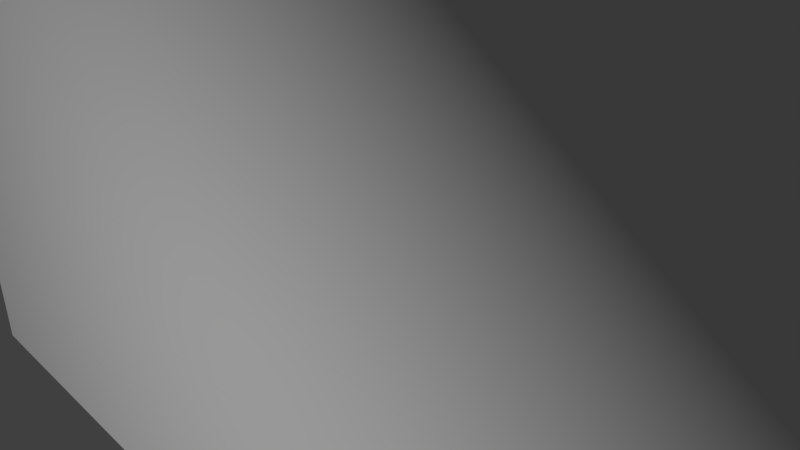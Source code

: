 # Source: array_split_12.blend  (saved by Blender 2.78.0; exported with 4.5.12 LTS)
import bpy
from mathutils import Matrix  # noqa: F401  (used for matrix-valued properties, if any)

bpy.ops.wm.read_factory_settings(use_empty=True)
scene = bpy.context.scene
scene.name = 'Scene'

# ---- collections
col_collection_1 = bpy.data.collections.new('Collection 1'); scene.collection.children.link(col_collection_1)

# ---- world
world_world = bpy.data.worlds.new('World'); scene.world = world_world
world_world.color = (0.05088, 0.05088, 0.05088)
world_world.use_sun_shadow = False
world_world.sun_shadow_jitter_overblur = 0.0
world_world.cycles.sampling_method = 'MANUAL'

# ---- cameras
cam_camera = bpy.data.cameras.new('Camera')
cam_camera.clip_end = 100.0
cam_camera.lens = 35.0
cam_camera.sensor_width = 32.0
cam_camera.sensor_height = 18.0
cam_camera.ortho_scale = 7.314
cam_camera.dof.focus_distance = 0.0
cam_camera.dof.aperture_fstop = 128.0

# ---- lights
light_lamp = bpy.data.lights.new('Lamp', 'AREA')
light_lamp.transmission_factor = 0.0
light_lamp.cutoff_distance = 30.0
light_lamp.energy = 4320.0
light_lamp.shadow_buffer_clip_start = 1.001
light_lamp.shadow_soft_size = 0.1
light_lamp.shadow_maximum_resolution = 0.006
light_lamp.use_absolute_resolution = True
light_lamp.shape = 'RECTANGLE'
light_lamp.size = 0.1
light_lamp.size_y = 0.1

# ---- meshes
me_plane_063 = bpy.data.meshes.new('Plane.063')
me_plane_063.from_pydata([(0.125, -0.125, 0.0), (0.125, 0.125, 0.0), (-0.125, 0.125, 0.0), (-0.125, -0.125, 0.0)], [], [(3, 0, 1, 2)])
_uv = me_plane_063.uv_layers.new(name='UVMap')
_uv.uv.foreach_set('vector', [0.625, 0.375, 0.625, 0.25, 0.75, 0.25, 0.75, 0.375])
me_plane_063.use_remesh_preserve_volume = False
me_plane_063.use_remesh_preserve_attributes = False
me_plane_063.use_mirror_vertex_groups = False
me_plane_063.update()
me_plane_062 = bpy.data.meshes.new('Plane.062')
me_plane_062.from_pydata([(-0.125, -0.125, 0.0), (-0.125, 0.125, 0.0), (0.125, 0.125, 0.0), (0.125, -0.125, 0.0)], [], [(0, 3, 2, 1)])
_uv = me_plane_062.uv_layers.new(name='UVMap')
_uv.uv.foreach_set('vector', [0.625, 0.75, 0.625, 0.625, 0.75, 0.625, 0.75, 0.75])
me_plane_062.use_remesh_preserve_volume = False
me_plane_062.use_remesh_preserve_attributes = False
me_plane_062.use_mirror_vertex_groups = False
me_plane_062.update()
me_plane_061 = bpy.data.meshes.new('Plane.061')
me_plane_061.from_pydata([(0.125, -0.125, 0.0), (0.125, 0.125, 0.0), (-0.125, 0.125, 0.0), (-0.125, -0.125, 0.0)], [], [(3, 0, 1, 2)])
_uv = me_plane_061.uv_layers.new(name='UVMap')
_uv.uv.foreach_set('vector', [0.625, 0.875, 0.625, 0.75, 0.75, 0.75, 0.75, 0.875])
me_plane_061.use_remesh_preserve_volume = False
me_plane_061.use_remesh_preserve_attributes = False
me_plane_061.use_mirror_vertex_groups = False
me_plane_061.update()
me_plane_060 = bpy.data.meshes.new('Plane.060')
me_plane_060.from_pydata([(-0.125, -0.125, 0.0), (-0.125, 0.125, 0.0), (0.125, 0.125, 0.0), (0.125, -0.125, 0.0)], [], [(0, 3, 2, 1)])
_uv = me_plane_060.uv_layers.new(name='UVMap')
_uv.uv.foreach_set('vector', [0.125, 0.75, 0.125, 0.625, 0.25, 0.625, 0.25, 0.75])
me_plane_060.use_remesh_preserve_volume = False
me_plane_060.use_remesh_preserve_attributes = False
me_plane_060.use_mirror_vertex_groups = False
me_plane_060.update()
me_plane_059 = bpy.data.meshes.new('Plane.059')
me_plane_059.from_pydata([(0.125, -0.125, 0.0), (0.125, 0.125, 0.0), (-0.125, 0.125, 0.0), (-0.125, -0.125, 0.0)], [], [(3, 0, 1, 2)])
_uv = me_plane_059.uv_layers.new(name='UVMap')
_uv.uv.foreach_set('vector', [0.125, 0.875, 0.125, 0.75, 0.25, 0.75, 0.25, 0.875])
me_plane_059.use_remesh_preserve_volume = False
me_plane_059.use_remesh_preserve_attributes = False
me_plane_059.use_mirror_vertex_groups = False
me_plane_059.update()
me_plane_058 = bpy.data.meshes.new('Plane.058')
me_plane_058.from_pydata([(-0.125, -0.125, 0.0), (-0.125, 0.125, 0.0), (0.125, 0.125, 0.0), (0.125, -0.125, 0.0)], [], [(0, 3, 2, 1)])
_uv = me_plane_058.uv_layers.new(name='UVMap')
_uv.uv.foreach_set('vector', [0.125, 0.25, 0.125, 0.125, 0.25, 0.125, 0.25, 0.25])
me_plane_058.use_remesh_preserve_volume = False
me_plane_058.use_remesh_preserve_attributes = False
me_plane_058.use_mirror_vertex_groups = False
me_plane_058.update()
me_plane_057 = bpy.data.meshes.new('Plane.057')
me_plane_057.from_pydata([(0.125, -0.125, 0.0), (0.125, 0.125, 0.0), (-0.125, 0.125, 0.0), (-0.125, -0.125, 0.0)], [], [(3, 0, 1, 2)])
_uv = me_plane_057.uv_layers.new(name='UVMap')
_uv.uv.foreach_set('vector', [0.125, 0.375, 0.125, 0.25, 0.25, 0.25, 0.25, 0.375])
me_plane_057.use_remesh_preserve_volume = False
me_plane_057.use_remesh_preserve_attributes = False
me_plane_057.use_mirror_vertex_groups = False
me_plane_057.update()
me_plane_056 = bpy.data.meshes.new('Plane.056')
me_plane_056.from_pydata([(0.125, -0.125, 0.0), (-0.125, -0.125, 0.0), (-0.125, 0.125, 0.0), (0.125, 0.125, 0.0)], [], [(1, 0, 3, 2)])
_uv = me_plane_056.uv_layers.new(name='UVMap')
_uv.uv.foreach_set('vector', [0.5, 0.25, 0.5, 0.125, 0.625, 0.125, 0.625, 0.25])
me_plane_056.use_remesh_preserve_volume = False
me_plane_056.use_remesh_preserve_attributes = False
me_plane_056.use_mirror_vertex_groups = False
me_plane_056.update()
me_plane_055 = bpy.data.meshes.new('Plane.055')
me_plane_055.from_pydata([(0.125, -0.125, 0.0), (-0.125, -0.125, 0.0), (-0.125, 0.125, 0.0), (0.125, 0.125, 0.0)], [], [(1, 0, 3, 2)])
_uv = me_plane_055.uv_layers.new(name='UVMap')
_uv.uv.foreach_set('vector', [0.5, 0.75, 0.5, 0.625, 0.625, 0.625, 0.625, 0.75])
me_plane_055.use_remesh_preserve_volume = False
me_plane_055.use_remesh_preserve_attributes = False
me_plane_055.use_mirror_vertex_groups = False
me_plane_055.update()
me_plane_054 = bpy.data.meshes.new('Plane.054')
me_plane_054.from_pydata([(-0.125, -0.125, 0.0), (-0.125, 0.125, 0.0), (0.125, 0.125, 0.0), (0.125, -0.125, 0.0)], [], [(0, 3, 2, 1)])
_uv = me_plane_054.uv_layers.new(name='UVMap')
_uv.uv.foreach_set('vector', [0.125, 0.5, 0.125, 0.375, 0.25, 0.375, 0.25, 0.5])
me_plane_054.use_remesh_preserve_volume = False
me_plane_054.use_remesh_preserve_attributes = False
me_plane_054.use_mirror_vertex_groups = False
me_plane_054.update()
me_plane_053 = bpy.data.meshes.new('Plane.053')
me_plane_053.from_pydata([(0.125, -0.125, 0.0), (0.125, 0.125, 0.0), (-0.125, 0.125, 0.0), (-0.125, -0.125, 0.0)], [], [(3, 0, 1, 2)])
_uv = me_plane_053.uv_layers.new(name='UVMap')
_uv.uv.foreach_set('vector', [0.125, 0.625, 0.125, 0.5, 0.25, 0.5, 0.25, 0.625])
me_plane_053.use_remesh_preserve_volume = False
me_plane_053.use_remesh_preserve_attributes = False
me_plane_053.use_mirror_vertex_groups = False
me_plane_053.update()
me_plane_052 = bpy.data.meshes.new('Plane.052')
me_plane_052.from_pydata([(-0.125, -0.125, 0.0), (-0.125, 0.125, 0.0), (0.125, 0.125, 0.0), (0.125, -0.125, 0.0)], [], [(0, 3, 2, 1)])
_uv = me_plane_052.uv_layers.new(name='UVMap')
_uv.uv.foreach_set('vector', [0.625, 0.5, 0.625, 0.375, 0.75, 0.375, 0.75, 0.5])
me_plane_052.use_remesh_preserve_volume = False
me_plane_052.use_remesh_preserve_attributes = False
me_plane_052.use_mirror_vertex_groups = False
me_plane_052.update()
me_plane_051 = bpy.data.meshes.new('Plane.051')
me_plane_051.from_pydata([(0.125, -0.125, 0.0), (0.125, 0.125, 0.0), (-0.125, 0.125, 0.0), (-0.125, -0.125, 0.0)], [], [(3, 0, 1, 2)])
_uv = me_plane_051.uv_layers.new(name='UVMap')
_uv.uv.foreach_set('vector', [0.625, 0.625, 0.625, 0.5, 0.75, 0.5, 0.75, 0.625])
me_plane_051.use_remesh_preserve_volume = False
me_plane_051.use_remesh_preserve_attributes = False
me_plane_051.use_mirror_vertex_groups = False
me_plane_051.update()
me_plane_050 = bpy.data.meshes.new('Plane.050')
me_plane_050.from_pydata([(0.125, 0.125, 0.0), (-0.125, 0.125, 0.0), (-0.125, -0.125, 0.0), (0.125, -0.125, 0.0)], [], [(2, 3, 0, 1)])
_uv = me_plane_050.uv_layers.new(name='UVMap')
_uv.uv.foreach_set('vector', [0.875, 0.25, 0.875, 0.125, 1.0, 0.125, 1.0, 0.25])
me_plane_050.use_remesh_preserve_volume = False
me_plane_050.use_remesh_preserve_attributes = False
me_plane_050.use_mirror_vertex_groups = False
me_plane_050.update()
me_plane_049 = bpy.data.meshes.new('Plane.049')
me_plane_049.from_pydata([(0.125, -0.125, 0.0), (0.125, 0.125, 0.0), (-0.125, 0.125, 0.0), (-0.125, -0.125, 0.0)], [], [(3, 0, 1, 2)])
_uv = me_plane_049.uv_layers.new(name='UVMap')
_uv.uv.foreach_set('vector', [0.125, 0.125, 0.125, 1.304e-07, 0.25, 1.118e-07, 0.25, 0.125])
me_plane_049.use_remesh_preserve_volume = False
me_plane_049.use_remesh_preserve_attributes = False
me_plane_049.use_mirror_vertex_groups = False
me_plane_049.update()
me_plane_048 = bpy.data.meshes.new('Plane.048')
me_plane_048.from_pydata([(-0.125, 0.125, 0.0), (-0.125, -0.125, 0.0), (0.125, -0.125, 0.0), (0.125, 0.125, 0.0)], [], [(1, 2, 3, 0)])
_uv = me_plane_048.uv_layers.new(name='UVMap')
_uv.uv.foreach_set('vector', [0.75, 1.0, 0.75, 0.875, 0.875, 0.875, 0.875, 1.0])
me_plane_048.use_remesh_preserve_volume = False
me_plane_048.use_remesh_preserve_attributes = False
me_plane_048.use_mirror_vertex_groups = False
me_plane_048.update()
me_plane_047 = bpy.data.meshes.new('Plane.047')
me_plane_047.from_pydata([(0.125, 0.125, 0.0), (-0.125, 0.125, 0.0), (-0.125, -0.125, 0.0), (0.125, -0.125, 0.0)], [], [(2, 3, 0, 1)])
_uv = me_plane_047.uv_layers.new(name='UVMap')
_uv.uv.foreach_set('vector', [0.875, 0.75, 0.875, 0.625, 1.0, 0.625, 1.0, 0.75])
me_plane_047.use_remesh_preserve_volume = False
me_plane_047.use_remesh_preserve_attributes = False
me_plane_047.use_mirror_vertex_groups = False
me_plane_047.update()
me_plane_046 = bpy.data.meshes.new('Plane.046')
me_plane_046.from_pydata([(0.125, -0.125, 0.0), (0.125, 0.125, 0.0), (-0.125, 0.125, 0.0), (-0.125, -0.125, 0.0)], [], [(3, 0, 1, 2)])
_uv = me_plane_046.uv_layers.new(name='UVMap')
_uv.uv.foreach_set('vector', [0.625, 0.125, 0.625, 5.588e-08, 0.75, 3.725e-08, 0.75, 0.125])
me_plane_046.use_remesh_preserve_volume = False
me_plane_046.use_remesh_preserve_attributes = False
me_plane_046.use_mirror_vertex_groups = False
me_plane_046.update()
me_plane_045 = bpy.data.meshes.new('Plane.045')
me_plane_045.from_pydata([(-0.125, 0.125, 0.0), (-0.125, -0.125, 0.0), (0.125, -0.125, 0.0), (0.125, 0.125, 0.0)], [], [(1, 2, 3, 0)])
_uv = me_plane_045.uv_layers.new(name='UVMap')
_uv.uv.foreach_set('vector', [0.25, 1.0, 0.25, 0.875, 0.375, 0.875, 0.375, 1.0])
me_plane_045.use_remesh_preserve_volume = False
me_plane_045.use_remesh_preserve_attributes = False
me_plane_045.use_mirror_vertex_groups = False
me_plane_045.update()
me_plane_044 = bpy.data.meshes.new('Plane.044')
me_plane_044.from_pydata([(-0.125, 0.125, 0.0), (0.125, 0.125, 0.0), (0.125, -0.125, 0.0), (-0.125, -0.125, 0.0)], [], [(3, 2, 1, 0)])
_uv = me_plane_044.uv_layers.new(name='UVMap')
_uv.uv.foreach_set('vector', [0.375, 0.375, 0.375, 0.25, 0.5, 0.25, 0.5, 0.375])
me_plane_044.use_remesh_preserve_volume = False
me_plane_044.use_remesh_preserve_attributes = False
me_plane_044.use_mirror_vertex_groups = False
me_plane_044.update()
me_plane_043 = bpy.data.meshes.new('Plane.043')
me_plane_043.from_pydata([(-0.125, 0.125, 0.0), (0.125, 0.125, 0.0), (0.125, -0.125, 0.0), (-0.125, -0.125, 0.0)], [], [(3, 2, 1, 0)])
_uv = me_plane_043.uv_layers.new(name='UVMap')
_uv.uv.foreach_set('vector', [0.375, 0.875, 0.375, 0.75, 0.5, 0.75, 0.5, 0.875])
me_plane_043.use_remesh_preserve_volume = False
me_plane_043.use_remesh_preserve_attributes = False
me_plane_043.use_mirror_vertex_groups = False
me_plane_043.update()
me_plane_042 = bpy.data.meshes.new('Plane.042')
me_plane_042.from_pydata([(-0.125, -0.125, 0.0), (0.125, -0.125, 0.0), (-0.125, 0.125, 0.0), (0.125, 0.125, 0.0)], [], [(0, 1, 3, 2)])
_uv = me_plane_042.uv_layers.new(name='UVMap')
_uv.uv.foreach_set('vector', [0.5, 0.5, 0.5, 0.375, 0.625, 0.375, 0.625, 0.5])
me_plane_042.use_remesh_preserve_volume = False
me_plane_042.use_remesh_preserve_attributes = False
me_plane_042.use_mirror_vertex_groups = False
me_plane_042.update()
me_plane_041 = bpy.data.meshes.new('Plane.041')
me_plane_041.from_pydata([(-0.125, -0.125, 0.0), (-0.125, 0.125, 0.0), (0.125, 0.125, 0.0), (0.125, -0.125, 0.0)], [], [(0, 3, 2, 1)])
_uv = me_plane_041.uv_layers.new(name='UVMap')
_uv.uv.foreach_set('vector', [0.375, 0.5, 0.375, 0.375, 0.5, 0.375, 0.5, 0.5])
me_plane_041.use_remesh_preserve_volume = False
me_plane_041.use_remesh_preserve_attributes = False
me_plane_041.use_mirror_vertex_groups = False
me_plane_041.update()
me_plane_040 = bpy.data.meshes.new('Plane.040')
me_plane_040.from_pydata([(-0.125, 0.125, 0.0), (-0.125, -0.125, 0.0), (0.125, -0.125, 0.0), (0.125, 0.125, 0.0)], [], [(1, 2, 3, 0)])
_uv = me_plane_040.uv_layers.new(name='UVMap')
_uv.uv.foreach_set('vector', [0.25, 0.5, 0.25, 0.375, 0.375, 0.375, 0.375, 0.5])
me_plane_040.use_remesh_preserve_volume = False
me_plane_040.use_remesh_preserve_attributes = False
me_plane_040.use_mirror_vertex_groups = False
me_plane_040.update()
me_plane_039 = bpy.data.meshes.new('Plane.039')
me_plane_039.from_pydata([(0.125, -0.125, 0.0), (0.125, 0.125, 0.0), (-0.125, 0.125, 0.0), (-0.125, -0.125, 0.0)], [], [(3, 0, 1, 2)])
_uv = me_plane_039.uv_layers.new(name='UVMap')
_uv.uv.foreach_set('vector', [0.375, 0.625, 0.375, 0.5, 0.5, 0.5, 0.5, 0.625])
me_plane_039.use_remesh_preserve_volume = False
me_plane_039.use_remesh_preserve_attributes = False
me_plane_039.use_mirror_vertex_groups = False
me_plane_039.update()
me_plane_038 = bpy.data.meshes.new('Plane.038')
me_plane_038.from_pydata([(-0.125, 0.125, 0.0), (-0.125, -0.125, 0.0), (0.125, -0.125, 0.0), (0.125, 0.125, 0.0)], [], [(1, 2, 3, 0)])
_uv = me_plane_038.uv_layers.new(name='UVMap')
_uv.uv.foreach_set('vector', [0.75, 0.5, 0.75, 0.375, 0.875, 0.375, 0.875, 0.5])
me_plane_038.use_remesh_preserve_volume = False
me_plane_038.use_remesh_preserve_attributes = False
me_plane_038.use_mirror_vertex_groups = False
me_plane_038.update()
me_plane_037 = bpy.data.meshes.new('Plane.037')
me_plane_037.from_pydata([(0.125, 0.125, 0.0), (-0.125, 0.125, 0.0), (-0.125, -0.125, 0.0), (0.125, -0.125, 0.0)], [], [(2, 3, 0, 1)])
_uv = me_plane_037.uv_layers.new(name='UVMap')
_uv.uv.foreach_set('vector', [0.875, 0.5, 0.875, 0.375, 1.0, 0.375, 1.0, 0.5])
me_plane_037.use_remesh_preserve_volume = False
me_plane_037.use_remesh_preserve_attributes = False
me_plane_037.use_mirror_vertex_groups = False
me_plane_037.update()
me_plane_036 = bpy.data.meshes.new('Plane.036')
me_plane_036.from_pydata([(0.125, -0.125, 0.0), (0.125, 0.125, 0.0), (-0.125, 0.125, 0.0), (-0.125, -0.125, 0.0)], [], [(3, 0, 1, 2)])
_uv = me_plane_036.uv_layers.new(name='UVMap')
_uv.uv.foreach_set('vector', [0.375, 0.125, 0.375, 9.313e-08, 0.5, 7.451e-08, 0.5, 0.125])
me_plane_036.use_remesh_preserve_volume = False
me_plane_036.use_remesh_preserve_attributes = False
me_plane_036.use_mirror_vertex_groups = False
me_plane_036.update()
me_plane_035 = bpy.data.meshes.new('Plane.035')
me_plane_035.from_pydata([(-0.125, 0.125, 0.0), (-0.125, -0.125, 0.0), (0.125, -0.125, 0.0), (0.125, 0.125, 0.0)], [], [(1, 2, 3, 0)])
_uv = me_plane_035.uv_layers.new(name='UVMap')
_uv.uv.foreach_set('vector', [0.5, 1.0, 0.5, 0.875, 0.625, 0.875, 0.625, 1.0])
me_plane_035.use_remesh_preserve_volume = False
me_plane_035.use_remesh_preserve_attributes = False
me_plane_035.use_mirror_vertex_groups = False
me_plane_035.update()
me_plane_034 = bpy.data.meshes.new('Plane.034')
me_plane_034.from_pydata([(-0.125, 0.125, 0.0), (-0.125, -0.125, 0.0), (0.125, -0.125, 0.0), (0.125, 0.125, 0.0)], [], [(1, 2, 3, 0)])
_uv = me_plane_034.uv_layers.new(name='UVMap')
_uv.uv.foreach_set('vector', [9.313e-08, 0.625, 7.451e-08, 0.5, 0.125, 0.5, 0.125, 0.625])
me_plane_034.use_remesh_preserve_volume = False
me_plane_034.use_remesh_preserve_attributes = False
me_plane_034.use_mirror_vertex_groups = False
me_plane_034.update()
me_plane_033 = bpy.data.meshes.new('Plane.033')
me_plane_033.from_pydata([(-0.125, -0.125, 0.0), (-0.125, 0.125, 0.0), (0.125, 0.125, 0.0), (0.125, -0.125, 0.0)], [], [(0, 3, 2, 1)])
_uv = me_plane_033.uv_layers.new(name='UVMap')
_uv.uv.foreach_set('vector', [0.75, 0.375, 0.75, 0.25, 0.875, 0.25, 0.875, 0.375])
me_plane_033.use_remesh_preserve_volume = False
me_plane_033.use_remesh_preserve_attributes = False
me_plane_033.use_mirror_vertex_groups = False
me_plane_033.update()
me_plane_032 = bpy.data.meshes.new('Plane.032')
me_plane_032.from_pydata([(-0.125, -0.125, 0.0), (-0.125, 0.125, 0.0), (0.125, 0.125, 0.0), (0.125, -0.125, 0.0)], [], [(0, 3, 2, 1)])
_uv = me_plane_032.uv_layers.new(name='UVMap')
_uv.uv.foreach_set('vector', [0.75, 0.875, 0.75, 0.75, 0.875, 0.75, 0.875, 0.875])
me_plane_032.use_remesh_preserve_volume = False
me_plane_032.use_remesh_preserve_attributes = False
me_plane_032.use_mirror_vertex_groups = False
me_plane_032.update()
me_plane_031 = bpy.data.meshes.new('Plane.031')
me_plane_031.from_pydata([(-0.125, -0.125, 0.0), (-0.125, 0.125, 0.0), (0.125, 0.125, 0.0), (0.125, -0.125, 0.0)], [], [(0, 3, 2, 1)])
_uv = me_plane_031.uv_layers.new(name='UVMap')
_uv.uv.foreach_set('vector', [0.25, 0.875, 0.25, 0.75, 0.375, 0.75, 0.375, 0.875])
me_plane_031.use_remesh_preserve_volume = False
me_plane_031.use_remesh_preserve_attributes = False
me_plane_031.use_mirror_vertex_groups = False
me_plane_031.update()
me_plane_030 = bpy.data.meshes.new('Plane.030')
me_plane_030.from_pydata([(0.125, 0.125, 0.0), (-0.125, 0.125, 0.0), (-0.125, -0.125, 0.0), (0.125, -0.125, 0.0)], [], [(2, 3, 0, 1)])
_uv = me_plane_030.uv_layers.new(name='UVMap')
_uv.uv.foreach_set('vector', [1.304e-07, 0.875, 1.118e-07, 0.75, 0.125, 0.75, 0.125, 0.875])
me_plane_030.use_remesh_preserve_volume = False
me_plane_030.use_remesh_preserve_attributes = False
me_plane_030.use_mirror_vertex_groups = False
me_plane_030.update()
me_plane_029 = bpy.data.meshes.new('Plane.029')
me_plane_029.from_pydata([(-0.125, -0.125, 0.0), (-0.125, 0.125, 0.0), (0.125, 0.125, 0.0), (0.125, -0.125, 0.0)], [], [(0, 3, 2, 1)])
_uv = me_plane_029.uv_layers.new(name='UVMap')
_uv.uv.foreach_set('vector', [0.25, 0.375, 0.25, 0.25, 0.375, 0.25, 0.375, 0.375])
me_plane_029.use_remesh_preserve_volume = False
me_plane_029.use_remesh_preserve_attributes = False
me_plane_029.use_mirror_vertex_groups = False
me_plane_029.update()
me_plane_028 = bpy.data.meshes.new('Plane.028')
me_plane_028.from_pydata([(0.125, 0.125, 0.0), (-0.125, 0.125, 0.0), (-0.125, -0.125, 0.0), (0.125, -0.125, 0.0)], [], [(2, 3, 0, 1)])
_uv = me_plane_028.uv_layers.new(name='UVMap')
_uv.uv.foreach_set('vector', [5.588e-08, 0.375, 3.725e-08, 0.25, 0.125, 0.25, 0.125, 0.375])
me_plane_028.use_remesh_preserve_volume = False
me_plane_028.use_remesh_preserve_attributes = False
me_plane_028.use_mirror_vertex_groups = False
me_plane_028.update()
me_plane_027 = bpy.data.meshes.new('Plane.027')
me_plane_027.from_pydata([(-0.125, -0.125, 0.0), (0.125, 0.125, 0.0), (-0.125, 0.125, 0.0), (0.125, -0.125, 0.0)], [], [(0, 3, 1, 2)])
_uv = me_plane_027.uv_layers.new(name='UVMap')
_uv.uv.foreach_set('vector', [0.5, 0.375, 0.5, 0.25, 0.625, 0.25, 0.625, 0.375])
me_plane_027.use_remesh_preserve_volume = False
me_plane_027.use_remesh_preserve_attributes = False
me_plane_027.use_mirror_vertex_groups = False
me_plane_027.update()
me_plane_026 = bpy.data.meshes.new('Plane.026')
me_plane_026.from_pydata([(-0.125, -0.125, 0.0), (0.125, 0.125, 0.0), (-0.125, 0.125, 0.0), (0.125, -0.125, 0.0)], [], [(0, 3, 1, 2)])
_uv = me_plane_026.uv_layers.new(name='UVMap')
_uv.uv.foreach_set('vector', [0.5, 0.875, 0.5, 0.75, 0.625, 0.75, 0.625, 0.875])
me_plane_026.use_remesh_preserve_volume = False
me_plane_026.use_remesh_preserve_attributes = False
me_plane_026.use_mirror_vertex_groups = False
me_plane_026.update()
me_plane_025 = bpy.data.meshes.new('Plane.025')
me_plane_025.from_pydata([(-0.125, -0.125, 0.0), (-0.125, 0.125, 0.0), (0.125, -0.125, 0.0), (0.125, 0.125, 0.0)], [], [(0, 2, 3, 1)])
_uv = me_plane_025.uv_layers.new(name='UVMap')
_uv.uv.foreach_set('vector', [0.75, 0.25, 0.75, 0.125, 0.875, 0.125, 0.875, 0.25])
me_plane_025.use_remesh_preserve_volume = False
me_plane_025.use_remesh_preserve_attributes = False
me_plane_025.use_mirror_vertex_groups = False
me_plane_025.update()
me_plane_024 = bpy.data.meshes.new('Plane.024')
me_plane_024.from_pydata([(-0.125, -0.125, 0.0), (-0.125, 0.125, 0.0), (0.125, -0.125, 0.0), (0.125, 0.125, 0.0)], [], [(0, 2, 3, 1)])
_uv = me_plane_024.uv_layers.new(name='UVMap')
_uv.uv.foreach_set('vector', [0.75, 0.75, 0.75, 0.625, 0.875, 0.625, 0.875, 0.75])
me_plane_024.use_remesh_preserve_volume = False
me_plane_024.use_remesh_preserve_attributes = False
me_plane_024.use_mirror_vertex_groups = False
me_plane_024.update()
me_plane_023 = bpy.data.meshes.new('Plane.023')
me_plane_023.from_pydata([(-0.125, -0.125, 0.0), (-0.125, 0.125, 0.0), (0.125, -0.125, 0.0), (0.125, 0.125, 0.0)], [], [(0, 2, 3, 1)])
_uv = me_plane_023.uv_layers.new(name='UVMap')
_uv.uv.foreach_set('vector', [0.25, 0.75, 0.25, 0.625, 0.375, 0.625, 0.375, 0.75])
me_plane_023.use_remesh_preserve_volume = False
me_plane_023.use_remesh_preserve_attributes = False
me_plane_023.use_mirror_vertex_groups = False
me_plane_023.update()
me_plane_022 = bpy.data.meshes.new('Plane.022')
me_plane_022.from_pydata([(-0.125, -0.125, 0.0), (-0.125, 0.125, 0.0), (0.125, -0.125, 0.0), (0.125, 0.125, 0.0)], [], [(0, 2, 3, 1)])
_uv = me_plane_022.uv_layers.new(name='UVMap')
_uv.uv.foreach_set('vector', [0.25, 0.25, 0.25, 0.125, 0.375, 0.125, 0.375, 0.25])
me_plane_022.use_remesh_preserve_volume = False
me_plane_022.use_remesh_preserve_attributes = False
me_plane_022.use_mirror_vertex_groups = False
me_plane_022.update()
me_plane_021 = bpy.data.meshes.new('Plane.021')
me_plane_021.from_pydata([(-0.125, 0.125, 0.0), (0.125, 0.125, 0.0), (-0.125, -0.125, 0.0), (0.125, -0.125, 0.0)], [], [(2, 3, 1, 0)])
_uv = me_plane_021.uv_layers.new(name='UVMap')
_uv.uv.foreach_set('vector', [0.375, 0.25, 0.375, 0.125, 0.5, 0.125, 0.5, 0.25])
me_plane_021.use_remesh_preserve_volume = False
me_plane_021.use_remesh_preserve_attributes = False
me_plane_021.use_mirror_vertex_groups = False
me_plane_021.update()
me_plane_020 = bpy.data.meshes.new('Plane.020')
me_plane_020.from_pydata([(-0.125, 0.125, 0.0), (0.125, 0.125, 0.0), (-0.125, -0.125, 0.0), (0.125, -0.125, 0.0)], [], [(2, 3, 1, 0)])
_uv = me_plane_020.uv_layers.new(name='UVMap')
_uv.uv.foreach_set('vector', [0.375, 0.75, 0.375, 0.625, 0.5, 0.625, 0.5, 0.75])
me_plane_020.use_remesh_preserve_volume = False
me_plane_020.use_remesh_preserve_attributes = False
me_plane_020.use_mirror_vertex_groups = False
me_plane_020.update()
me_plane_019 = bpy.data.meshes.new('Plane.019')
me_plane_019.from_pydata([(0.125, -0.125, 0.0), (0.125, 0.125, 0.0), (-0.125, -0.125, 0.0), (-0.125, 0.125, 0.0)], [], [(2, 0, 1, 3)])
_uv = me_plane_019.uv_layers.new(name='UVMap')
_uv.uv.foreach_set('vector', [0.25, 0.625, 0.25, 0.5, 0.375, 0.5, 0.375, 0.625])
me_plane_019.use_remesh_preserve_volume = False
me_plane_019.use_remesh_preserve_attributes = False
me_plane_019.use_mirror_vertex_groups = False
me_plane_019.update()
me_plane_018 = bpy.data.meshes.new('Plane.018')
me_plane_018.from_pydata([(0.125, -0.125, 0.0), (0.125, 0.125, 0.0), (-0.125, -0.125, 0.0), (-0.125, 0.125, 0.0)], [], [(2, 0, 1, 3)])
_uv = me_plane_018.uv_layers.new(name='UVMap')
_uv.uv.foreach_set('vector', [0.75, 0.625, 0.75, 0.5, 0.875, 0.5, 0.875, 0.625])
me_plane_018.use_remesh_preserve_volume = False
me_plane_018.use_remesh_preserve_attributes = False
me_plane_018.use_mirror_vertex_groups = False
me_plane_018.update()
me_plane_017 = bpy.data.meshes.new('Plane.017')
me_plane_017.from_pydata([(0.125, 0.125, 0.0), (-0.125, 0.125, 0.0), (0.125, -0.125, 0.0), (-0.125, -0.125, 0.0)], [], [(3, 2, 0, 1)])
_uv = me_plane_017.uv_layers.new(name='UVMap')
_uv.uv.foreach_set('vector', [0.875, 0.375, 0.875, 0.25, 1.0, 0.25, 1.0, 0.375])
me_plane_017.use_remesh_preserve_volume = False
me_plane_017.use_remesh_preserve_attributes = False
me_plane_017.use_mirror_vertex_groups = False
me_plane_017.update()
me_plane_016 = bpy.data.meshes.new('Plane.016')
me_plane_016.from_pydata([(0.125, -0.125, 0.0), (0.125, 0.125, 0.0), (-0.125, -0.125, 0.0), (-0.125, 0.125, 0.0)], [], [(2, 0, 1, 3)])
_uv = me_plane_016.uv_layers.new(name='UVMap')
_uv.uv.foreach_set('vector', [0.25, 0.125, 0.25, 1.118e-07, 0.375, 9.313e-08, 0.375, 0.125])
me_plane_016.use_remesh_preserve_volume = False
me_plane_016.use_remesh_preserve_attributes = False
me_plane_016.use_mirror_vertex_groups = False
me_plane_016.update()
me_plane_015 = bpy.data.meshes.new('Plane.015')
me_plane_015.from_pydata([(-0.125, -0.125, 0.0), (0.125, -0.125, 0.0), (-0.125, 0.125, 0.0), (0.125, 0.125, 0.0)], [], [(0, 1, 3, 2)])
_uv = me_plane_015.uv_layers.new(name='UVMap')
_uv.uv.foreach_set('vector', [1.118e-07, 0.75, 9.313e-08, 0.625, 0.125, 0.625, 0.125, 0.75])
me_plane_015.use_remesh_preserve_volume = False
me_plane_015.use_remesh_preserve_attributes = False
me_plane_015.use_mirror_vertex_groups = False
me_plane_015.update()
me_plane_014 = bpy.data.meshes.new('Plane.014')
me_plane_014.from_pydata([(-0.125, 0.125, 0.0), (-0.125, -0.125, 0.0), (0.125, 0.125, 0.0), (0.125, -0.125, 0.0)], [], [(1, 3, 2, 0)])
_uv = me_plane_014.uv_layers.new(name='UVMap')
_uv.uv.foreach_set('vector', [0.625, 1.0, 0.625, 0.875, 0.75, 0.875, 0.75, 1.0])
me_plane_014.use_remesh_preserve_volume = False
me_plane_014.use_remesh_preserve_attributes = False
me_plane_014.use_mirror_vertex_groups = False
me_plane_014.update()
me_plane_013 = bpy.data.meshes.new('Plane.013')
me_plane_013.from_pydata([(0.125, 0.125, 0.0), (-0.125, 0.125, 0.0), (0.125, -0.125, 0.0), (-0.125, -0.125, 0.0)], [], [(3, 2, 0, 1)])
_uv = me_plane_013.uv_layers.new(name='UVMap')
_uv.uv.foreach_set('vector', [0.875, 0.875, 0.875, 0.75, 1.0, 0.75, 1.0, 0.875])
me_plane_013.use_remesh_preserve_volume = False
me_plane_013.use_remesh_preserve_attributes = False
me_plane_013.use_mirror_vertex_groups = False
me_plane_013.update()
me_plane_012 = bpy.data.meshes.new('Plane.012')
me_plane_012.from_pydata([(0.125, -0.125, 0.0), (0.125, 0.125, 0.0), (-0.125, -0.125, 0.0), (-0.125, 0.125, 0.0)], [], [(2, 0, 1, 3)])
_uv = me_plane_012.uv_layers.new(name='UVMap')
_uv.uv.foreach_set('vector', [0.75, 0.125, 0.75, 3.725e-08, 0.875, 1.863e-08, 0.875, 0.125])
me_plane_012.use_remesh_preserve_volume = False
me_plane_012.use_remesh_preserve_attributes = False
me_plane_012.use_mirror_vertex_groups = False
me_plane_012.update()
me_plane_011 = bpy.data.meshes.new('Plane.011')
me_plane_011.from_pydata([(-0.125, -0.125, 0.0), (0.125, -0.125, 0.0), (-0.125, 0.125, 0.0), (0.125, 0.125, 0.0)], [], [(0, 1, 3, 2)])
_uv = me_plane_011.uv_layers.new(name='UVMap')
_uv.uv.foreach_set('vector', [3.725e-08, 0.25, 1.863e-08, 0.125, 0.125, 0.125, 0.125, 0.25])
me_plane_011.use_remesh_preserve_volume = False
me_plane_011.use_remesh_preserve_attributes = False
me_plane_011.use_mirror_vertex_groups = False
me_plane_011.update()
me_plane_010 = bpy.data.meshes.new('Plane.010')
me_plane_010.from_pydata([(-0.125, 0.125, 0.0), (-0.125, -0.125, 0.0), (0.125, 0.125, 0.0), (0.125, -0.125, 0.0)], [], [(1, 3, 2, 0)])
_uv = me_plane_010.uv_layers.new(name='UVMap')
_uv.uv.foreach_set('vector', [0.125, 1.0, 0.125, 0.875, 0.25, 0.875, 0.25, 1.0])
me_plane_010.use_remesh_preserve_volume = False
me_plane_010.use_remesh_preserve_attributes = False
me_plane_010.use_mirror_vertex_groups = False
me_plane_010.update()
me_plane_009 = bpy.data.meshes.new('Plane.009')
me_plane_009.from_pydata([(0.125, -0.125, 0.0), (0.125, 0.125, 0.0), (-0.125, 0.125, 0.0), (-0.125, -0.125, 0.0)], [], [(3, 0, 1, 2)])
_uv = me_plane_009.uv_layers.new(name='UVMap')
_uv.uv.foreach_set('vector', [0.5, 0.625, 0.5, 0.5, 0.625, 0.5, 0.625, 0.625])
me_plane_009.use_remesh_preserve_volume = False
me_plane_009.use_remesh_preserve_attributes = False
me_plane_009.use_mirror_vertex_groups = False
me_plane_009.update()
me_plane_008 = bpy.data.meshes.new('Plane.008')
me_plane_008.from_pydata([(0.125, 0.125, 0.0), (-0.125, 0.125, 0.0), (0.125, -0.125, 0.0), (-0.125, -0.125, 0.0)], [], [(3, 2, 0, 1)])
_uv = me_plane_008.uv_layers.new(name='UVMap')
_uv.uv.foreach_set('vector', [0.875, 0.625, 0.875, 0.5, 1.0, 0.5, 1.0, 0.625])
me_plane_008.use_remesh_preserve_volume = False
me_plane_008.use_remesh_preserve_attributes = False
me_plane_008.use_mirror_vertex_groups = False
me_plane_008.update()
me_plane_007 = bpy.data.meshes.new('Plane.007')
me_plane_007.from_pydata([(0.125, -0.125, 0.0), (0.125, 0.125, 0.0), (-0.125, 0.125, 0.0), (-0.125, -0.125, 0.0)], [], [(3, 0, 1, 2)])
_uv = me_plane_007.uv_layers.new(name='UVMap')
_uv.uv.foreach_set('vector', [0.5, 0.125, 0.5, 7.451e-08, 0.625, 5.588e-08, 0.625, 0.125])
me_plane_007.use_remesh_preserve_volume = False
me_plane_007.use_remesh_preserve_attributes = False
me_plane_007.use_mirror_vertex_groups = False
me_plane_007.update()
me_plane_006 = bpy.data.meshes.new('Plane.006')
me_plane_006.from_pydata([(-0.125, -0.125, 0.0), (0.125, -0.125, 0.0), (-0.125, 0.125, 0.0), (0.125, 0.125, 0.0)], [], [(0, 1, 3, 2)])
_uv = me_plane_006.uv_layers.new(name='UVMap')
_uv.uv.foreach_set('vector', [7.451e-08, 0.5, 5.588e-08, 0.375, 0.125, 0.375, 0.125, 0.5])
me_plane_006.use_remesh_preserve_volume = False
me_plane_006.use_remesh_preserve_attributes = False
me_plane_006.use_mirror_vertex_groups = False
me_plane_006.update()
me_plane_005 = bpy.data.meshes.new('Plane.005')
me_plane_005.from_pydata([(-0.125, 0.125, 0.0), (-0.125, -0.125, 0.0), (0.125, 0.125, 0.0), (0.125, -0.125, 0.0)], [], [(1, 3, 2, 0)])
_uv = me_plane_005.uv_layers.new(name='UVMap')
_uv.uv.foreach_set('vector', [0.375, 1.0, 0.375, 0.875, 0.5, 0.875, 0.5, 1.0])
me_plane_005.use_remesh_preserve_volume = False
me_plane_005.use_remesh_preserve_attributes = False
me_plane_005.use_mirror_vertex_groups = False
me_plane_005.update()
me_plane_004 = bpy.data.meshes.new('Plane.004')
me_plane_004.from_pydata([(0.125, 0.125, 0.0), (-0.125, 0.125, 0.0), (0.125, -0.125, 0.0), (-0.125, -0.125, 0.0)], [], [(3, 2, 0, 1)])
_uv = me_plane_004.uv_layers.new(name='UVMap')
_uv.uv.foreach_set('vector', [0.875, 0.125, 0.875, 1.863e-08, 1.0, 0.0, 1.0, 0.125])
me_plane_004.use_remesh_preserve_volume = False
me_plane_004.use_remesh_preserve_attributes = False
me_plane_004.use_mirror_vertex_groups = False
me_plane_004.update()
me_plane_003 = bpy.data.meshes.new('Plane.003')
me_plane_003.from_pydata([(-0.125, 0.125, 0.0), (-0.125, -0.125, 0.0), (0.125, 0.125, 0.0), (0.125, -0.125, 0.0)], [], [(1, 3, 2, 0)])
_uv = me_plane_003.uv_layers.new(name='UVMap')
_uv.uv.foreach_set('vector', [0.875, 1.0, 0.875, 0.875, 1.0, 0.875, 1.0, 1.0])
me_plane_003.use_remesh_preserve_volume = False
me_plane_003.use_remesh_preserve_attributes = False
me_plane_003.use_mirror_vertex_groups = False
me_plane_003.update()
me_plane_002 = bpy.data.meshes.new('Plane.002')
me_plane_002.from_pydata([(0.125, -0.125, 0.0), (0.125, 0.125, 0.0), (-0.125, 0.125, 0.0), (-0.125, -0.125, 0.0)], [], [(3, 0, 1, 2)])
_uv = me_plane_002.uv_layers.new(name='UVMap')
_uv.uv.foreach_set('vector', [1.863e-08, 0.125, 0.0, 1.49e-07, 0.125, 1.304e-07, 0.125, 0.125])
me_plane_002.use_remesh_preserve_volume = False
me_plane_002.use_remesh_preserve_attributes = False
me_plane_002.use_mirror_vertex_groups = False
me_plane_002.update()
me_plane_001 = bpy.data.meshes.new('Plane.001')
me_plane_001.from_pydata([(-0.125, -0.125, 0.0), (0.125, -0.125, 0.0), (-0.125, 0.125, 0.0), (0.125, 0.125, 0.0)], [], [(0, 1, 3, 2)])
_uv = me_plane_001.uv_layers.new(name='UVMap')
_uv.uv.foreach_set('vector', [1.49e-07, 1.0, 1.304e-07, 0.875, 0.125, 0.875, 0.125, 1.0])
me_plane_001.use_remesh_preserve_volume = False
me_plane_001.use_remesh_preserve_attributes = False
me_plane_001.use_mirror_vertex_groups = False
me_plane_001.update()
me_plane = bpy.data.meshes.new('Plane')
me_plane.from_pydata([(-0.125, -0.125, 0.0), (-0.125, 0.125, 0.0), (0.125, 0.125, 0.0), (0.125, -0.125, 0.0)], [], [(0, 3, 2, 1)])
_uv = me_plane.uv_layers.new(name='UVMap')
_uv.uv.foreach_set('vector', [0.625, 0.25, 0.625, 0.125, 0.75, 0.125, 0.75, 0.25])
me_plane.use_remesh_preserve_volume = False
me_plane.use_remesh_preserve_attributes = False
me_plane.use_mirror_vertex_groups = False
me_plane.update()

# ---- objects
ob_plane_063 = bpy.data.objects.new('Plane.063', me_plane_063)
ob_plane_062 = bpy.data.objects.new('Plane.062', me_plane_062)
ob_plane_061 = bpy.data.objects.new('Plane.061', me_plane_061)
ob_plane_060 = bpy.data.objects.new('Plane.060', me_plane_060)
ob_plane_059 = bpy.data.objects.new('Plane.059', me_plane_059)
ob_plane_058 = bpy.data.objects.new('Plane.058', me_plane_058)
ob_plane_057 = bpy.data.objects.new('Plane.057', me_plane_057)
ob_plane_056 = bpy.data.objects.new('Plane.056', me_plane_056)
ob_plane_055 = bpy.data.objects.new('Plane.055', me_plane_055)
ob_plane_054 = bpy.data.objects.new('Plane.054', me_plane_054)
ob_plane_053 = bpy.data.objects.new('Plane.053', me_plane_053)
ob_plane_052 = bpy.data.objects.new('Plane.052', me_plane_052)
ob_plane_051 = bpy.data.objects.new('Plane.051', me_plane_051)
ob_plane_050 = bpy.data.objects.new('Plane.050', me_plane_050)
ob_plane_049 = bpy.data.objects.new('Plane.049', me_plane_049)
ob_plane_048 = bpy.data.objects.new('Plane.048', me_plane_048)
ob_plane_047 = bpy.data.objects.new('Plane.047', me_plane_047)
ob_plane_046 = bpy.data.objects.new('Plane.046', me_plane_046)
ob_plane_045 = bpy.data.objects.new('Plane.045', me_plane_045)
ob_plane_044 = bpy.data.objects.new('Plane.044', me_plane_044)
ob_plane_043 = bpy.data.objects.new('Plane.043', me_plane_043)
ob_plane_042 = bpy.data.objects.new('Plane.042', me_plane_042)
ob_plane_041 = bpy.data.objects.new('Plane.041', me_plane_041)
ob_plane_040 = bpy.data.objects.new('Plane.040', me_plane_040)
ob_plane_039 = bpy.data.objects.new('Plane.039', me_plane_039)
ob_plane_038 = bpy.data.objects.new('Plane.038', me_plane_038)
ob_plane_037 = bpy.data.objects.new('Plane.037', me_plane_037)
ob_plane_036 = bpy.data.objects.new('Plane.036', me_plane_036)
ob_plane_035 = bpy.data.objects.new('Plane.035', me_plane_035)
ob_plane_034 = bpy.data.objects.new('Plane.034', me_plane_034)
ob_plane_033 = bpy.data.objects.new('Plane.033', me_plane_033)
ob_plane_032 = bpy.data.objects.new('Plane.032', me_plane_032)
ob_plane_031 = bpy.data.objects.new('Plane.031', me_plane_031)
ob_plane_030 = bpy.data.objects.new('Plane.030', me_plane_030)
ob_plane_029 = bpy.data.objects.new('Plane.029', me_plane_029)
ob_plane_028 = bpy.data.objects.new('Plane.028', me_plane_028)
ob_plane_027 = bpy.data.objects.new('Plane.027', me_plane_027)
ob_plane_026 = bpy.data.objects.new('Plane.026', me_plane_026)
ob_plane_025 = bpy.data.objects.new('Plane.025', me_plane_025)
ob_plane_024 = bpy.data.objects.new('Plane.024', me_plane_024)
ob_plane_023 = bpy.data.objects.new('Plane.023', me_plane_023)
ob_plane_022 = bpy.data.objects.new('Plane.022', me_plane_022)
ob_plane_021 = bpy.data.objects.new('Plane.021', me_plane_021)
ob_plane_020 = bpy.data.objects.new('Plane.020', me_plane_020)
ob_plane_019 = bpy.data.objects.new('Plane.019', me_plane_019)
ob_plane_018 = bpy.data.objects.new('Plane.018', me_plane_018)
ob_plane_017 = bpy.data.objects.new('Plane.017', me_plane_017)
ob_plane_016 = bpy.data.objects.new('Plane.016', me_plane_016)
ob_plane_015 = bpy.data.objects.new('Plane.015', me_plane_015)
ob_plane_014 = bpy.data.objects.new('Plane.014', me_plane_014)
ob_plane_013 = bpy.data.objects.new('Plane.013', me_plane_013)
ob_plane_012 = bpy.data.objects.new('Plane.012', me_plane_012)
ob_plane_011 = bpy.data.objects.new('Plane.011', me_plane_011)
ob_plane_010 = bpy.data.objects.new('Plane.010', me_plane_010)
ob_plane_009 = bpy.data.objects.new('Plane.009', me_plane_009)
ob_plane_008 = bpy.data.objects.new('Plane.008', me_plane_008)
ob_plane_007 = bpy.data.objects.new('Plane.007', me_plane_007)
ob_plane_006 = bpy.data.objects.new('Plane.006', me_plane_006)
ob_plane_005 = bpy.data.objects.new('Plane.005', me_plane_005)
ob_plane_004 = bpy.data.objects.new('Plane.004', me_plane_004)
ob_plane_003 = bpy.data.objects.new('Plane.003', me_plane_003)
ob_plane_002 = bpy.data.objects.new('Plane.002', me_plane_002)
ob_plane_001 = bpy.data.objects.new('Plane.001', me_plane_001)
ob_plane = bpy.data.objects.new('Plane', me_plane)
ob_lamp = bpy.data.objects.new('Lamp', light_lamp)
ob_camera = bpy.data.objects.new('Camera', cam_camera)

# ---- transforms, parenting, visibility, modifiers, constraints
ob_plane_063.location = (6.0, -1.475e-07, 3.375)
ob_plane_063.rotation_euler = (1.571, -0.0, 0.0)
ob_plane_063.scale = (16.0, 9.0, 0.9997)
ob_plane_063.lineart.crease_threshold = 0.0
ob_plane_062.location = (-6.0, -1.475e-07, 3.375)
ob_plane_062.rotation_euler = (1.571, -0.0, 0.0)
ob_plane_062.scale = (16.0, 9.0, 0.9997)
ob_plane_062.lineart.crease_threshold = 0.0
ob_plane_061.location = (-10.0, -1.475e-07, 3.375)
ob_plane_061.rotation_euler = (1.571, -0.0, 0.0)
ob_plane_061.scale = (16.0, 9.0, 0.9997)
ob_plane_061.lineart.crease_threshold = 0.0
ob_plane_060.location = (-6.0, 2.459e-07, -5.625)
ob_plane_060.rotation_euler = (1.571, -0.0, 0.0)
ob_plane_060.scale = (16.0, 9.0, 0.9997)
ob_plane_060.lineart.crease_threshold = 0.0
ob_plane_059.location = (-10.0, 2.459e-07, -5.625)
ob_plane_059.rotation_euler = (1.571, -0.0, 0.0)
ob_plane_059.scale = (16.0, 9.0, 0.9997)
ob_plane_059.lineart.crease_threshold = 0.0
ob_plane_058.location = (10.0, 2.459e-07, -5.625)
ob_plane_058.rotation_euler = (1.571, -0.0, 0.0)
ob_plane_058.scale = (16.0, 9.0, 0.9997)
ob_plane_058.lineart.crease_threshold = 0.0
ob_plane_057.location = (6.0, 2.459e-07, -5.625)
ob_plane_057.rotation_euler = (1.571, -0.0, 0.0)
ob_plane_057.scale = (16.0, 9.0, 0.9997)
ob_plane_057.lineart.crease_threshold = 0.0
ob_plane_056.location = (10.0, -4.918e-08, 1.125)
ob_plane_056.rotation_euler = (1.571, -0.0, 0.0)
ob_plane_056.scale = (16.0, 9.0, 0.9997)
ob_plane_056.lineart.crease_threshold = 0.0
ob_plane_055.location = (-6.0, -4.918e-08, 1.125)
ob_plane_055.rotation_euler = (1.571, -0.0, 0.0)
ob_plane_055.scale = (16.0, 9.0, 0.9997)
ob_plane_055.lineart.crease_threshold = 0.0
ob_plane_054.location = (2.0, 2.459e-07, -5.625)
ob_plane_054.rotation_euler = (1.571, -0.0, 0.0)
ob_plane_054.scale = (16.0, 9.0, 0.9997)
ob_plane_054.lineart.crease_threshold = 0.0
ob_plane_053.location = (-2.0, 2.459e-07, -5.625)
ob_plane_053.rotation_euler = (1.571, -0.0, 0.0)
ob_plane_053.scale = (16.0, 9.0, 0.9997)
ob_plane_053.lineart.crease_threshold = 0.0
ob_plane_052.location = (2.0, -1.475e-07, 3.375)
ob_plane_052.rotation_euler = (1.571, -0.0, 0.0)
ob_plane_052.scale = (16.0, 9.0, 0.9997)
ob_plane_052.lineart.crease_threshold = 0.0
ob_plane_051.location = (-2.0, -1.475e-07, 3.375)
ob_plane_051.rotation_euler = (1.571, -0.0, 0.0)
ob_plane_051.scale = (16.0, 9.0, 0.9997)
ob_plane_051.lineart.crease_threshold = 0.0
ob_plane_050.location = (10.0, -3.442e-07, 7.875)
ob_plane_050.rotation_euler = (1.571, -0.0, 0.0)
ob_plane_050.scale = (16.0, 9.0, 0.9997)
ob_plane_050.lineart.crease_threshold = 0.0
ob_plane_049.location = (14.0, 2.459e-07, -5.625)
ob_plane_049.rotation_euler = (1.571, -0.0, 0.0)
ob_plane_049.scale = (16.0, 9.0, 0.9997)
ob_plane_049.lineart.crease_threshold = 0.0
ob_plane_048.location = (-14.0, -2.459e-07, 5.625)
ob_plane_048.rotation_euler = (1.571, -0.0, 0.0)
ob_plane_048.scale = (16.0, 9.0, 0.9997)
ob_plane_048.lineart.crease_threshold = 0.0
ob_plane_047.location = (-6.0, -3.442e-07, 7.875)
ob_plane_047.rotation_euler = (1.571, -0.0, 0.0)
ob_plane_047.scale = (16.0, 9.0, 0.9997)
ob_plane_047.lineart.crease_threshold = 0.0
ob_plane_046.location = (14.0, -1.475e-07, 3.375)
ob_plane_046.rotation_euler = (1.571, -0.0, 0.0)
ob_plane_046.scale = (16.0, 9.0, 0.9997)
ob_plane_046.lineart.crease_threshold = 0.0
ob_plane_045.location = (-14.0, 1.475e-07, -3.375)
ob_plane_045.rotation_euler = (1.571, -0.0, 0.0)
ob_plane_045.scale = (16.0, 9.0, 0.9997)
ob_plane_045.lineart.crease_threshold = 0.0
ob_plane_044.location = (6.0, 4.918e-08, -1.125)
ob_plane_044.rotation_euler = (1.571, -0.0, 0.0)
ob_plane_044.scale = (16.0, 9.0, 0.9997)
ob_plane_044.lineart.crease_threshold = 0.0
ob_plane_043.location = (-10.0, 4.918e-08, -1.125)
ob_plane_043.rotation_euler = (1.571, -0.0, 0.0)
ob_plane_043.scale = (16.0, 9.0, 0.9997)
ob_plane_043.lineart.crease_threshold = 0.0
ob_plane_042.location = (2.0, -4.918e-08, 1.125)
ob_plane_042.rotation_euler = (1.571, -0.0, 0.0)
ob_plane_042.scale = (16.0, 9.0, 0.9997)
ob_plane_042.lineart.crease_threshold = 0.0
ob_plane_041.location = (2.0, 4.918e-08, -1.125)
ob_plane_041.rotation_euler = (1.571, -0.0, 0.0)
ob_plane_041.scale = (16.0, 9.0, 0.9997)
ob_plane_041.lineart.crease_threshold = 0.0
ob_plane_040.location = (2.0, 1.475e-07, -3.375)
ob_plane_040.rotation_euler = (1.571, -0.0, 0.0)
ob_plane_040.scale = (16.0, 9.0, 0.9997)
ob_plane_040.lineart.crease_threshold = 0.0
ob_plane_039.location = (-2.0, 4.918e-08, -1.125)
ob_plane_039.rotation_euler = (1.571, -0.0, 0.0)
ob_plane_039.scale = (16.0, 9.0, 0.9997)
ob_plane_039.lineart.crease_threshold = 0.0
ob_plane_038.location = (2.0, -2.459e-07, 5.625)
ob_plane_038.rotation_euler = (1.571, -0.0, 0.0)
ob_plane_038.scale = (16.0, 9.0, 0.9997)
ob_plane_038.lineart.crease_threshold = 0.0
ob_plane_037.location = (2.0, -3.442e-07, 7.875)
ob_plane_037.rotation_euler = (1.571, -0.0, 0.0)
ob_plane_037.scale = (16.0, 9.0, 0.9997)
ob_plane_037.lineart.crease_threshold = 0.0
ob_plane_036.location = (14.0, 4.918e-08, -1.125)
ob_plane_036.rotation_euler = (1.571, -0.0, 0.0)
ob_plane_036.scale = (16.0, 9.0, 0.9997)
ob_plane_036.lineart.crease_threshold = 0.0
ob_plane_035.location = (-14.0, -4.918e-08, 1.125)
ob_plane_035.rotation_euler = (1.571, -0.0, 0.0)
ob_plane_035.scale = (16.0, 9.0, 0.9997)
ob_plane_035.lineart.crease_threshold = 0.0
ob_plane_034.location = (-2.0, 3.442e-07, -7.875)
ob_plane_034.rotation_euler = (1.571, -0.0, 0.0)
ob_plane_034.scale = (16.0, 9.0, 0.9997)
ob_plane_034.lineart.crease_threshold = 0.0
ob_plane_033.location = (6.0, -2.459e-07, 5.625)
ob_plane_033.rotation_euler = (1.571, -0.0, 0.0)
ob_plane_033.scale = (16.0, 9.0, 0.9997)
ob_plane_033.lineart.crease_threshold = 0.0
ob_plane_032.location = (-10.0, -2.459e-07, 5.625)
ob_plane_032.rotation_euler = (1.571, -0.0, 0.0)
ob_plane_032.scale = (16.0, 9.0, 0.9997)
ob_plane_032.lineart.crease_threshold = 0.0
ob_plane_031.location = (-10.0, 1.475e-07, -3.375)
ob_plane_031.rotation_euler = (1.571, -0.0, 0.0)
ob_plane_031.scale = (16.0, 9.0, 0.9997)
ob_plane_031.lineart.crease_threshold = 0.0
ob_plane_030.location = (-10.0, 3.442e-07, -7.875)
ob_plane_030.rotation_euler = (1.571, -0.0, 0.0)
ob_plane_030.scale = (16.0, 9.0, 0.9997)
ob_plane_030.lineart.crease_threshold = 0.0
ob_plane_029.location = (6.0, 1.475e-07, -3.375)
ob_plane_029.rotation_euler = (1.571, -0.0, 0.0)
ob_plane_029.scale = (16.0, 9.0, 0.9997)
ob_plane_029.lineart.crease_threshold = 0.0
ob_plane_028.location = (6.0, 3.442e-07, -7.875)
ob_plane_028.rotation_euler = (1.571, -0.0, 0.0)
ob_plane_028.scale = (16.0, 9.0, 0.9997)
ob_plane_028.lineart.crease_threshold = 0.0
ob_plane_027.location = (6.0, -4.918e-08, 1.125)
ob_plane_027.rotation_euler = (1.571, -0.0, 0.0)
ob_plane_027.scale = (16.0, 9.0, 0.9997)
ob_plane_027.lineart.crease_threshold = 0.0
ob_plane_026.location = (-10.0, -4.918e-08, 1.125)
ob_plane_026.rotation_euler = (1.571, -0.0, 0.0)
ob_plane_026.scale = (16.0, 9.0, 0.9997)
ob_plane_026.lineart.crease_threshold = 0.0
ob_plane_025.location = (10.0, -2.459e-07, 5.625)
ob_plane_025.rotation_euler = (1.571, -0.0, 0.0)
ob_plane_025.scale = (16.0, 9.0, 0.9997)
ob_plane_025.lineart.crease_threshold = 0.0
ob_plane_024.location = (-6.0, -2.459e-07, 5.625)
ob_plane_024.rotation_euler = (1.571, -0.0, 0.0)
ob_plane_024.scale = (16.0, 9.0, 0.9997)
ob_plane_024.lineart.crease_threshold = 0.0
ob_plane_023.location = (-6.0, 1.475e-07, -3.375)
ob_plane_023.rotation_euler = (1.571, -0.0, 0.0)
ob_plane_023.scale = (16.0, 9.0, 0.9997)
ob_plane_023.lineart.crease_threshold = 0.0
ob_plane_022.location = (10.0, 1.475e-07, -3.375)
ob_plane_022.rotation_euler = (1.571, -0.0, 0.0)
ob_plane_022.scale = (16.0, 9.0, 0.9997)
ob_plane_022.lineart.crease_threshold = 0.0
ob_plane_021.location = (10.0, 4.918e-08, -1.125)
ob_plane_021.rotation_euler = (1.571, -0.0, 0.0)
ob_plane_021.scale = (16.0, 9.0, 0.9997)
ob_plane_021.lineart.crease_threshold = 0.0
ob_plane_020.location = (-6.0, 4.918e-08, -1.125)
ob_plane_020.rotation_euler = (1.571, -0.0, 0.0)
ob_plane_020.scale = (16.0, 9.0, 0.9997)
ob_plane_020.lineart.crease_threshold = 0.0
ob_plane_019.location = (-2.0, 1.475e-07, -3.375)
ob_plane_019.rotation_euler = (1.571, -0.0, 0.0)
ob_plane_019.scale = (16.0, 9.0, 0.9997)
ob_plane_019.lineart.crease_threshold = 0.0
ob_plane_018.location = (-2.0, -2.459e-07, 5.625)
ob_plane_018.rotation_euler = (1.571, -0.0, 0.0)
ob_plane_018.scale = (16.0, 9.0, 0.9997)
ob_plane_018.lineart.crease_threshold = 0.0
ob_plane_017.location = (6.0, -3.442e-07, 7.875)
ob_plane_017.rotation_euler = (1.571, -0.0, 0.0)
ob_plane_017.scale = (16.0, 9.0, 0.9997)
ob_plane_017.lineart.crease_threshold = 0.0
ob_plane_016.location = (14.0, 1.475e-07, -3.375)
ob_plane_016.rotation_euler = (1.571, -0.0, 0.0)
ob_plane_016.scale = (16.0, 9.0, 0.9997)
ob_plane_016.lineart.crease_threshold = 0.0
ob_plane_015.location = (-6.0, 3.442e-07, -7.875)
ob_plane_015.rotation_euler = (1.571, -0.0, 0.0)
ob_plane_015.scale = (16.0, 9.0, 0.9997)
ob_plane_015.lineart.crease_threshold = 0.0
ob_plane_014.location = (-14.0, -1.475e-07, 3.375)
ob_plane_014.rotation_euler = (1.571, -0.0, 0.0)
ob_plane_014.scale = (16.0, 9.0, 0.9997)
ob_plane_014.lineart.crease_threshold = 0.0
ob_plane_013.location = (-10.0, -3.442e-07, 7.875)
ob_plane_013.rotation_euler = (1.571, -0.0, 0.0)
ob_plane_013.scale = (16.0, 9.0, 0.9997)
ob_plane_013.lineart.crease_threshold = 0.0
ob_plane_012.location = (14.0, -2.459e-07, 5.625)
ob_plane_012.rotation_euler = (1.571, -0.0, 0.0)
ob_plane_012.scale = (16.0, 9.0, 0.9997)
ob_plane_012.lineart.crease_threshold = 0.0
ob_plane_011.location = (10.0, 3.442e-07, -7.875)
ob_plane_011.rotation_euler = (1.571, -0.0, 0.0)
ob_plane_011.scale = (16.0, 9.0, 0.9997)
ob_plane_011.lineart.crease_threshold = 0.0
ob_plane_010.location = (-14.0, 2.459e-07, -5.625)
ob_plane_010.rotation_euler = (1.571, -0.0, 0.0)
ob_plane_010.scale = (16.0, 9.0, 0.9997)
ob_plane_010.lineart.crease_threshold = 0.0
ob_plane_009.location = (-2.0, -4.918e-08, 1.125)
ob_plane_009.rotation_euler = (1.571, -0.0, 0.0)
ob_plane_009.scale = (16.0, 9.0, 0.9997)
ob_plane_009.lineart.crease_threshold = 0.0
ob_plane_008.location = (-2.0, -3.442e-07, 7.875)
ob_plane_008.rotation_euler = (1.571, -0.0, 0.0)
ob_plane_008.scale = (16.0, 9.0, 0.9997)
ob_plane_008.lineart.crease_threshold = 0.0
ob_plane_007.location = (14.0, -4.918e-08, 1.125)
ob_plane_007.rotation_euler = (1.571, -0.0, 0.0)
ob_plane_007.scale = (16.0, 9.0, 0.9997)
ob_plane_007.lineart.crease_threshold = 0.0
ob_plane_006.location = (2.0, 3.442e-07, -7.875)
ob_plane_006.rotation_euler = (1.571, -0.0, 0.0)
ob_plane_006.scale = (16.0, 9.0, 0.9997)
ob_plane_006.lineart.crease_threshold = 0.0
ob_plane_005.location = (-14.0, 4.918e-08, -1.125)
ob_plane_005.rotation_euler = (1.571, -0.0, 0.0)
ob_plane_005.scale = (16.0, 9.0, 0.9997)
ob_plane_005.lineart.crease_threshold = 0.0
ob_plane_004.location = (14.0, -3.442e-07, 7.875)
ob_plane_004.rotation_euler = (1.571, -0.0, 0.0)
ob_plane_004.scale = (16.0, 9.0, 0.9997)
ob_plane_004.lineart.crease_threshold = 0.0
ob_plane_003.location = (-14.0, -3.442e-07, 7.875)
ob_plane_003.rotation_euler = (1.571, -0.0, 0.0)
ob_plane_003.scale = (16.0, 9.0, 0.9997)
ob_plane_003.lineart.crease_threshold = 0.0
ob_plane_002.location = (14.0, 3.442e-07, -7.875)
ob_plane_002.rotation_euler = (1.571, -0.0, 0.0)
ob_plane_002.scale = (16.0, 9.0, 0.9997)
ob_plane_002.lineart.crease_threshold = 0.0
ob_plane_001.location = (-14.0, 3.442e-07, -7.875)
ob_plane_001.rotation_euler = (1.571, -0.0, 0.0)
ob_plane_001.scale = (16.0, 9.0, 0.9997)
ob_plane_001.lineart.crease_threshold = 0.0
ob_plane.location = (10.0, -1.475e-07, 3.375)
ob_plane.rotation_euler = (1.571, -0.0, 0.0)
ob_plane.scale = (16.0, 9.0, 0.9997)
ob_plane.lineart.crease_threshold = 0.0
ob_lamp.location = (4.076, -16.39, 5.904)
ob_lamp.rotation_euler = (0.6503, 0.05522, 1.866)
ob_lamp.lock_rotations_4d = False
ob_lamp.empty_display_type = 'ARROWS'
ob_lamp.color = (0.0, 0.0, 0.0, 0.0)
ob_lamp.lineart.crease_threshold = 0.0
ob_camera.location = (7.481, -6.508, 5.344)
ob_camera.rotation_euler = (1.109, 0.0, 0.8149)
ob_camera.lock_rotations_4d = False
ob_camera.empty_display_type = 'ARROWS'
ob_camera.color = (0.0, 0.0, 0.0, 0.0)
ob_camera.display_type = 'WIRE'
ob_camera.lineart.crease_threshold = 0.0

# ---- collection membership
col_collection_1.objects.link(ob_plane_063)
col_collection_1.objects.link(ob_plane_062)
col_collection_1.objects.link(ob_plane_061)
col_collection_1.objects.link(ob_plane_060)
col_collection_1.objects.link(ob_plane_059)
col_collection_1.objects.link(ob_plane_058)
col_collection_1.objects.link(ob_plane_057)
col_collection_1.objects.link(ob_plane_056)
col_collection_1.objects.link(ob_plane_055)
col_collection_1.objects.link(ob_plane_054)
col_collection_1.objects.link(ob_plane_053)
col_collection_1.objects.link(ob_plane_052)
col_collection_1.objects.link(ob_plane_051)
col_collection_1.objects.link(ob_plane_050)
col_collection_1.objects.link(ob_plane_049)
col_collection_1.objects.link(ob_plane_048)
col_collection_1.objects.link(ob_plane_047)
col_collection_1.objects.link(ob_plane_046)
col_collection_1.objects.link(ob_plane_045)
col_collection_1.objects.link(ob_plane_044)
col_collection_1.objects.link(ob_plane_043)
col_collection_1.objects.link(ob_plane_042)
col_collection_1.objects.link(ob_plane_041)
col_collection_1.objects.link(ob_plane_040)
col_collection_1.objects.link(ob_plane_039)
col_collection_1.objects.link(ob_plane_038)
col_collection_1.objects.link(ob_plane_037)
col_collection_1.objects.link(ob_plane_036)
col_collection_1.objects.link(ob_plane_035)
col_collection_1.objects.link(ob_plane_034)
col_collection_1.objects.link(ob_plane_033)
col_collection_1.objects.link(ob_plane_032)
col_collection_1.objects.link(ob_plane_031)
col_collection_1.objects.link(ob_plane_030)
col_collection_1.objects.link(ob_plane_029)
col_collection_1.objects.link(ob_plane_028)
col_collection_1.objects.link(ob_plane_027)
col_collection_1.objects.link(ob_plane_026)
col_collection_1.objects.link(ob_plane_025)
col_collection_1.objects.link(ob_plane_024)
col_collection_1.objects.link(ob_plane_023)
col_collection_1.objects.link(ob_plane_022)
col_collection_1.objects.link(ob_plane_021)
col_collection_1.objects.link(ob_plane_020)
col_collection_1.objects.link(ob_plane_019)
col_collection_1.objects.link(ob_plane_018)
col_collection_1.objects.link(ob_plane_017)
col_collection_1.objects.link(ob_plane_016)
col_collection_1.objects.link(ob_plane_015)
col_collection_1.objects.link(ob_plane_014)
col_collection_1.objects.link(ob_plane_013)
col_collection_1.objects.link(ob_plane_012)
col_collection_1.objects.link(ob_plane_011)
col_collection_1.objects.link(ob_plane_010)
col_collection_1.objects.link(ob_plane_009)
col_collection_1.objects.link(ob_plane_008)
col_collection_1.objects.link(ob_plane_007)
col_collection_1.objects.link(ob_plane_006)
col_collection_1.objects.link(ob_plane_005)
col_collection_1.objects.link(ob_plane_004)
col_collection_1.objects.link(ob_plane_003)
col_collection_1.objects.link(ob_plane_002)
col_collection_1.objects.link(ob_plane_001)
col_collection_1.objects.link(ob_plane)
col_collection_1.objects.link(ob_lamp)
col_collection_1.objects.link(ob_camera)

# ---- scene / render settings (as saved in the file)
scene.camera = ob_camera
scene.frame_start = 1; scene.frame_end = 250; scene.frame_set(1)
scene.render.engine = 'BLENDER_EEVEE_NEXT'
scene.render.resolution_percentage = 50
scene.render.dither_intensity = 0.0
scene.cycles.use_denoising = False
scene.cycles.samples = 128
scene.cycles.sampling_pattern = 'TABULATED_SOBOL'
scene.cycles.light_sampling_threshold = 0.0
scene.cycles.use_adaptive_sampling = False
scene.cycles.use_light_tree = False
scene.cycles.blur_glossy = 0.0
scene.cycles.sample_clamp_indirect = 0.0
scene.view_settings.view_transform = 'Standard'
bpy.context.view_layer.update()
